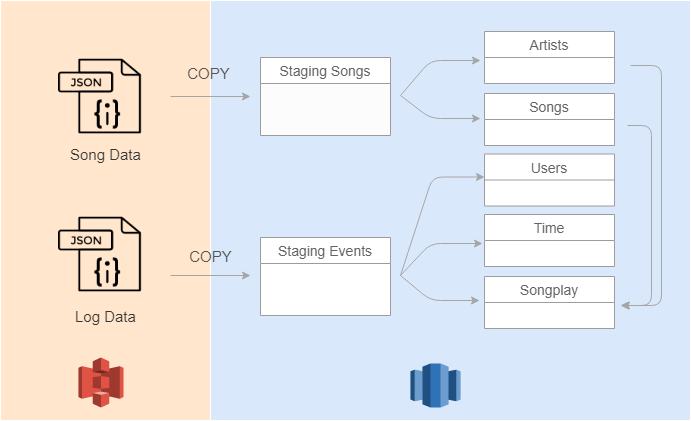

The diagram above was exported from draw.io. Its source (the exported page's mxGraphModel, read from the mxfile embedded in the PNG):
<mxGraphModel dx="1010" dy="550" grid="1" gridSize="10" guides="1" tooltips="1" connect="1" arrows="1" fold="1" page="1" pageScale="1" pageWidth="827" pageHeight="1169" math="0" shadow="0">
  <root>
    <mxCell id="0" />
    <mxCell id="1" parent="0" />
    <mxCell id="2_uTSV5JlXLqK4G2ovSH-21" value="" style="rounded=0;whiteSpace=wrap;html=1;strokeWidth=1;fillColor=#ffe6cc;strokeColor=#FFFFFF;" vertex="1" parent="1">
      <mxGeometry x="70" y="50" width="210" height="420" as="geometry" />
    </mxCell>
    <mxCell id="2_uTSV5JlXLqK4G2ovSH-20" value="" style="rounded=0;whiteSpace=wrap;html=1;strokeWidth=1;fillColor=#dae8fc;strokeColor=#FFFFFF;" vertex="1" parent="1">
      <mxGeometry x="280" y="50" width="480" height="420" as="geometry" />
    </mxCell>
    <mxCell id="2_uTSV5JlXLqK4G2ovSH-5" value="Song Data" style="text;html=1;resizable=0;autosize=1;align=center;verticalAlign=middle;points=[];fillColor=none;strokeColor=none;rounded=0;perimeterSpacing=0;fontSize=15;fontColor=#363636;" vertex="1" parent="1">
      <mxGeometry x="140.5" y="193.5" width="70" height="20" as="geometry" />
    </mxCell>
    <mxCell id="2_uTSV5JlXLqK4G2ovSH-8" value="Staging Events" style="swimlane;fontStyle=0;childLayout=stackLayout;horizontal=1;startSize=26;fillColor=#FFFFFF;horizontalStack=0;resizeParent=1;resizeParentMax=0;resizeLast=0;collapsible=1;marginBottom=0;swimlaneFillColor=#ffffff;align=center;fontSize=14;strokeWidth=1;strokeColor=#9C9C9C;fontColor=#636363;" vertex="1" parent="1">
      <mxGeometry x="330" y="287" width="130" height="78" as="geometry">
        <mxRectangle x="310" y="102" width="130" height="26" as="alternateBounds" />
      </mxGeometry>
    </mxCell>
    <mxCell id="2_uTSV5JlXLqK4G2ovSH-9" value=" " style="text;strokeColor=none;fillColor=none;spacingLeft=4;spacingRight=4;overflow=hidden;rotatable=0;points=[[0,0.5],[1,0.5]];portConstraint=eastwest;fontSize=12;" vertex="1" parent="2_uTSV5JlXLqK4G2ovSH-8">
      <mxGeometry y="26" width="130" height="26" as="geometry" />
    </mxCell>
    <mxCell id="2_uTSV5JlXLqK4G2ovSH-10" value=" " style="text;strokeColor=none;fillColor=none;spacingLeft=4;spacingRight=4;overflow=hidden;rotatable=0;points=[[0,0.5],[1,0.5]];portConstraint=eastwest;fontSize=12;" vertex="1" parent="2_uTSV5JlXLqK4G2ovSH-8">
      <mxGeometry y="52" width="130" height="26" as="geometry" />
    </mxCell>
    <mxCell id="2_uTSV5JlXLqK4G2ovSH-16" value="Staging Songs" style="swimlane;fontStyle=0;childLayout=stackLayout;horizontal=1;startSize=26;fillColor=#FFFFFF;horizontalStack=0;resizeParent=1;resizeParentMax=0;resizeLast=0;collapsible=1;marginBottom=0;swimlaneFillColor=#FCFCFC;align=center;fontSize=14;strokeWidth=1;strokeColor=#9C9C9C;fontColor=#636363;" vertex="1" parent="1">
      <mxGeometry x="330" y="107" width="130" height="78" as="geometry" />
    </mxCell>
    <mxCell id="2_uTSV5JlXLqK4G2ovSH-17" value=" " style="text;spacingLeft=4;spacingRight=4;overflow=hidden;rotatable=0;points=[[0,0.5],[1,0.5]];portConstraint=eastwest;fontSize=12;" vertex="1" parent="2_uTSV5JlXLqK4G2ovSH-16">
      <mxGeometry y="26" width="130" height="26" as="geometry" />
    </mxCell>
    <mxCell id="2_uTSV5JlXLqK4G2ovSH-18" value=" " style="text;spacingLeft=4;spacingRight=4;overflow=hidden;rotatable=0;points=[[0,0.5],[1,0.5]];portConstraint=eastwest;fontSize=12;" vertex="1" parent="2_uTSV5JlXLqK4G2ovSH-16">
      <mxGeometry y="52" width="130" height="26" as="geometry" />
    </mxCell>
    <mxCell id="2_uTSV5JlXLqK4G2ovSH-22" value="Users" style="swimlane;fontStyle=0;childLayout=stackLayout;horizontal=1;startSize=26;fillColor=#FFFFFF;horizontalStack=0;resizeParent=1;resizeParentMax=0;resizeLast=0;collapsible=1;marginBottom=0;swimlaneFillColor=#ffffff;align=center;fontSize=14;strokeWidth=1;strokeColor=#9C9C9C;fontColor=#636363;" vertex="1" parent="1">
      <mxGeometry x="554" y="203.5" width="130" height="52" as="geometry" />
    </mxCell>
    <mxCell id="2_uTSV5JlXLqK4G2ovSH-23" value=" " style="text;strokeColor=none;fillColor=none;spacingLeft=4;spacingRight=4;overflow=hidden;rotatable=0;points=[[0,0.5],[1,0.5]];portConstraint=eastwest;fontSize=12;fontColor=#636363;" vertex="1" parent="2_uTSV5JlXLqK4G2ovSH-22">
      <mxGeometry y="26" width="130" height="26" as="geometry" />
    </mxCell>
    <mxCell id="2_uTSV5JlXLqK4G2ovSH-26" value="Songs" style="swimlane;fontStyle=0;childLayout=stackLayout;horizontal=1;startSize=26;fillColor=#FFFFFF;horizontalStack=0;resizeParent=1;resizeParentMax=0;resizeLast=0;collapsible=1;marginBottom=0;swimlaneFillColor=#ffffff;align=center;fontSize=14;strokeWidth=1;strokeColor=#9C9C9C;fontColor=#636363;" vertex="1" parent="1">
      <mxGeometry x="554" y="143" width="130" height="52" as="geometry" />
    </mxCell>
    <mxCell id="2_uTSV5JlXLqK4G2ovSH-27" value=" " style="text;strokeColor=none;fillColor=none;spacingLeft=4;spacingRight=4;overflow=hidden;rotatable=0;points=[[0,0.5],[1,0.5]];portConstraint=eastwest;fontSize=12;fontColor=#636363;" vertex="1" parent="2_uTSV5JlXLqK4G2ovSH-26">
      <mxGeometry y="26" width="130" height="26" as="geometry" />
    </mxCell>
    <mxCell id="2_uTSV5JlXLqK4G2ovSH-33" value="Time" style="swimlane;fontStyle=0;childLayout=stackLayout;horizontal=1;startSize=26;fillColor=#FFFFFF;horizontalStack=0;resizeParent=1;resizeParentMax=0;resizeLast=0;collapsible=1;marginBottom=0;swimlaneFillColor=#ffffff;align=center;fontSize=14;strokeWidth=1;strokeColor=#9C9C9C;fontColor=#636363;" vertex="1" parent="1">
      <mxGeometry x="554" y="264" width="130" height="52" as="geometry" />
    </mxCell>
    <mxCell id="2_uTSV5JlXLqK4G2ovSH-34" value=" " style="text;strokeColor=none;fillColor=none;spacingLeft=4;spacingRight=4;overflow=hidden;rotatable=0;points=[[0,0.5],[1,0.5]];portConstraint=eastwest;fontSize=12;" vertex="1" parent="2_uTSV5JlXLqK4G2ovSH-33">
      <mxGeometry y="26" width="130" height="26" as="geometry" />
    </mxCell>
    <mxCell id="2_uTSV5JlXLqK4G2ovSH-36" value="Songplay" style="swimlane;fontStyle=0;childLayout=stackLayout;horizontal=1;startSize=26;fillColor=#FFFFFF;horizontalStack=0;resizeParent=1;resizeParentMax=0;resizeLast=0;collapsible=1;marginBottom=0;swimlaneFillColor=#ffffff;align=center;fontSize=14;strokeWidth=1;strokeColor=#9C9C9C;fontColor=#636363;" vertex="1" parent="1">
      <mxGeometry x="554" y="326" width="130" height="52" as="geometry" />
    </mxCell>
    <mxCell id="2_uTSV5JlXLqK4G2ovSH-37" value=" " style="text;strokeColor=none;fillColor=none;spacingLeft=4;spacingRight=4;overflow=hidden;rotatable=0;points=[[0,0.5],[1,0.5]];portConstraint=eastwest;fontSize=12;" vertex="1" parent="2_uTSV5JlXLqK4G2ovSH-36">
      <mxGeometry y="26" width="130" height="26" as="geometry" />
    </mxCell>
    <mxCell id="2_uTSV5JlXLqK4G2ovSH-38" value="" style="endArrow=classic;html=1;strokeColor=#A6A6A6;" edge="1" parent="1">
      <mxGeometry width="50" height="50" relative="1" as="geometry">
        <mxPoint x="240" y="325" as="sourcePoint" />
        <mxPoint x="320" y="325" as="targetPoint" />
      </mxGeometry>
    </mxCell>
    <mxCell id="2_uTSV5JlXLqK4G2ovSH-39" value="" style="endArrow=classic;html=1;strokeColor=#A6A6A6;" edge="1" parent="1">
      <mxGeometry width="50" height="50" relative="1" as="geometry">
        <mxPoint x="240" y="146" as="sourcePoint" />
        <mxPoint x="320" y="146" as="targetPoint" />
      </mxGeometry>
    </mxCell>
    <mxCell id="2_uTSV5JlXLqK4G2ovSH-41" value="" style="endArrow=classic;html=1;strokeColor=#A6A6A6;" edge="1" parent="1">
      <mxGeometry width="50" height="50" relative="1" as="geometry">
        <mxPoint x="470" y="145" as="sourcePoint" />
        <mxPoint x="550" y="110" as="targetPoint" />
        <Array as="points">
          <mxPoint x="500" y="110" />
        </Array>
      </mxGeometry>
    </mxCell>
    <mxCell id="2_uTSV5JlXLqK4G2ovSH-44" value="" style="endArrow=classic;html=1;strokeColor=#A6A6A6;fontSize=15;fontColor=#636363;entryX=-0.018;entryY=0.108;entryDx=0;entryDy=0;entryPerimeter=0;" edge="1" parent="1" target="2_uTSV5JlXLqK4G2ovSH-34">
      <mxGeometry width="50" height="50" relative="1" as="geometry">
        <mxPoint x="470" y="325" as="sourcePoint" />
        <mxPoint x="515" y="275" as="targetPoint" />
        <Array as="points">
          <mxPoint x="500" y="293" />
        </Array>
      </mxGeometry>
    </mxCell>
    <mxCell id="2_uTSV5JlXLqK4G2ovSH-48" value="Artists" style="swimlane;fontStyle=0;childLayout=stackLayout;horizontal=1;startSize=26;fillColor=#FFFFFF;horizontalStack=0;resizeParent=1;resizeParentMax=0;resizeLast=0;collapsible=1;marginBottom=0;swimlaneFillColor=#ffffff;align=center;fontSize=14;strokeWidth=1;strokeColor=#9C9C9C;fontColor=#636363;" vertex="1" parent="1">
      <mxGeometry x="554" y="81" width="130" height="52" as="geometry" />
    </mxCell>
    <mxCell id="2_uTSV5JlXLqK4G2ovSH-49" value=" " style="text;strokeColor=none;fillColor=none;spacingLeft=4;spacingRight=4;overflow=hidden;rotatable=0;points=[[0,0.5],[1,0.5]];portConstraint=eastwest;fontSize=12;" vertex="1" parent="2_uTSV5JlXLqK4G2ovSH-48">
      <mxGeometry y="26" width="130" height="26" as="geometry" />
    </mxCell>
    <mxCell id="2_uTSV5JlXLqK4G2ovSH-50" value="" style="endArrow=classic;html=1;strokeColor=#A6A6A6;" edge="1" parent="1">
      <mxGeometry width="50" height="50" relative="1" as="geometry">
        <mxPoint x="470" y="145" as="sourcePoint" />
        <mxPoint x="550" y="168" as="targetPoint" />
        <Array as="points">
          <mxPoint x="500" y="168" />
        </Array>
      </mxGeometry>
    </mxCell>
    <mxCell id="2_uTSV5JlXLqK4G2ovSH-51" value="" style="endArrow=classic;html=1;strokeColor=#A6A6A6;fontSize=15;fontColor=#636363;entryX=-0.018;entryY=0.108;entryDx=0;entryDy=0;entryPerimeter=0;" edge="1" parent="1">
      <mxGeometry width="50" height="50" relative="1" as="geometry">
        <mxPoint x="470" y="325" as="sourcePoint" />
        <mxPoint x="554" y="226.5" as="targetPoint" />
        <Array as="points">
          <mxPoint x="502" y="226.5" />
        </Array>
      </mxGeometry>
    </mxCell>
    <mxCell id="2_uTSV5JlXLqK4G2ovSH-53" value="" style="endArrow=classic;html=1;strokeColor=#A6A6A6;fontSize=15;fontColor=#636363;entryX=-0.037;entryY=-0.062;entryDx=0;entryDy=0;entryPerimeter=0;" edge="1" parent="1" target="2_uTSV5JlXLqK4G2ovSH-37">
      <mxGeometry width="50" height="50" relative="1" as="geometry">
        <mxPoint x="470" y="325" as="sourcePoint" />
        <mxPoint x="562" y="303" as="targetPoint" />
        <Array as="points">
          <mxPoint x="500" y="350" />
        </Array>
      </mxGeometry>
    </mxCell>
    <mxCell id="2_uTSV5JlXLqK4G2ovSH-55" value="" style="outlineConnect=0;dashed=0;verticalLabelPosition=bottom;verticalAlign=top;align=center;html=1;shape=mxgraph.aws3.redshift;fillColor=#2E73B8;gradientColor=none;strokeColor=#9C9C9C;strokeWidth=1;fontSize=15;fontColor=#636363;" vertex="1" parent="1">
      <mxGeometry x="480" y="413" width="50" height="44" as="geometry" />
    </mxCell>
    <mxCell id="2_uTSV5JlXLqK4G2ovSH-58" value="" style="endArrow=classic;html=1;strokeColor=#A6A6A6;fontSize=15;fontColor=#636363;" edge="1" parent="1">
      <mxGeometry width="50" height="50" relative="1" as="geometry">
        <mxPoint x="697" y="175" as="sourcePoint" />
        <mxPoint x="691" y="355" as="targetPoint" />
        <Array as="points">
          <mxPoint x="721" y="175" />
          <mxPoint x="721" y="355" />
        </Array>
      </mxGeometry>
    </mxCell>
    <mxCell id="2_uTSV5JlXLqK4G2ovSH-59" value="" style="endArrow=classic;html=1;strokeColor=#A6A6A6;fontSize=15;fontColor=#636363;" edge="1" parent="1">
      <mxGeometry width="50" height="50" relative="1" as="geometry">
        <mxPoint x="700" y="115" as="sourcePoint" />
        <mxPoint x="690" y="355" as="targetPoint" />
        <Array as="points">
          <mxPoint x="731" y="115" />
          <mxPoint x="731" y="355" />
        </Array>
      </mxGeometry>
    </mxCell>
    <mxCell id="2_uTSV5JlXLqK4G2ovSH-66" value="" style="outlineConnect=0;dashed=0;verticalLabelPosition=bottom;verticalAlign=top;align=center;html=1;shape=mxgraph.aws3.s3;fillColor=#E05243;gradientColor=none;strokeColor=#FFFFFF;strokeWidth=1;fontSize=15;fontColor=#636363;" vertex="1" parent="1">
      <mxGeometry x="148" y="407" width="45" height="50" as="geometry" />
    </mxCell>
    <mxCell id="2_uTSV5JlXLqK4G2ovSH-71" value="Log Data" style="text;html=1;resizable=0;autosize=1;align=center;verticalAlign=middle;points=[];fillColor=none;strokeColor=none;rounded=0;strokeWidth=4;fontSize=15;fontColor=#363636;" vertex="1" parent="1">
      <mxGeometry x="145" y="356" width="60" height="20" as="geometry" />
    </mxCell>
    <mxCell id="2_uTSV5JlXLqK4G2ovSH-75" value="" style="shape=image;html=1;verticalAlign=top;verticalLabelPosition=bottom;labelBackgroundColor=#ffffff;imageAspect=0;aspect=fixed;image=https://cdn3.iconfinder.com/data/icons/file-set-volume-1/512/Artboard_9-128.png;strokeColor=#FFFFFF;strokeWidth=1;fillColor=#FFFFFF;fontSize=15;fontColor=none;align=center;" vertex="1" parent="1">
      <mxGeometry x="122" y="255.5" width="97" height="97" as="geometry" />
    </mxCell>
    <mxCell id="2_uTSV5JlXLqK4G2ovSH-76" value="COPY&lt;br&gt;" style="text;html=1;align=center;verticalAlign=middle;whiteSpace=wrap;rounded=0;labelBackgroundColor=none;fontSize=15;fontColor=#545454;" vertex="1" parent="1">
      <mxGeometry x="260" y="296" width="40" height="20" as="geometry" />
    </mxCell>
    <mxCell id="2_uTSV5JlXLqK4G2ovSH-79" value="COPY&lt;br&gt;" style="text;html=1;align=center;verticalAlign=middle;whiteSpace=wrap;rounded=0;labelBackgroundColor=none;fontSize=15;fontColor=#545454;" vertex="1" parent="1">
      <mxGeometry x="257.5" y="113" width="40" height="20" as="geometry" />
    </mxCell>
    <mxCell id="2_uTSV5JlXLqK4G2ovSH-80" value="" style="shape=image;html=1;verticalAlign=top;verticalLabelPosition=bottom;labelBackgroundColor=#ffffff;imageAspect=0;aspect=fixed;image=https://cdn3.iconfinder.com/data/icons/file-set-volume-1/512/Artboard_9-128.png;strokeColor=#FFFFFF;strokeWidth=1;fillColor=#FFFFFF;fontSize=15;fontColor=none;align=center;" vertex="1" parent="1">
      <mxGeometry x="122" y="97.5" width="97" height="97" as="geometry" />
    </mxCell>
  </root>
</mxGraphModel>